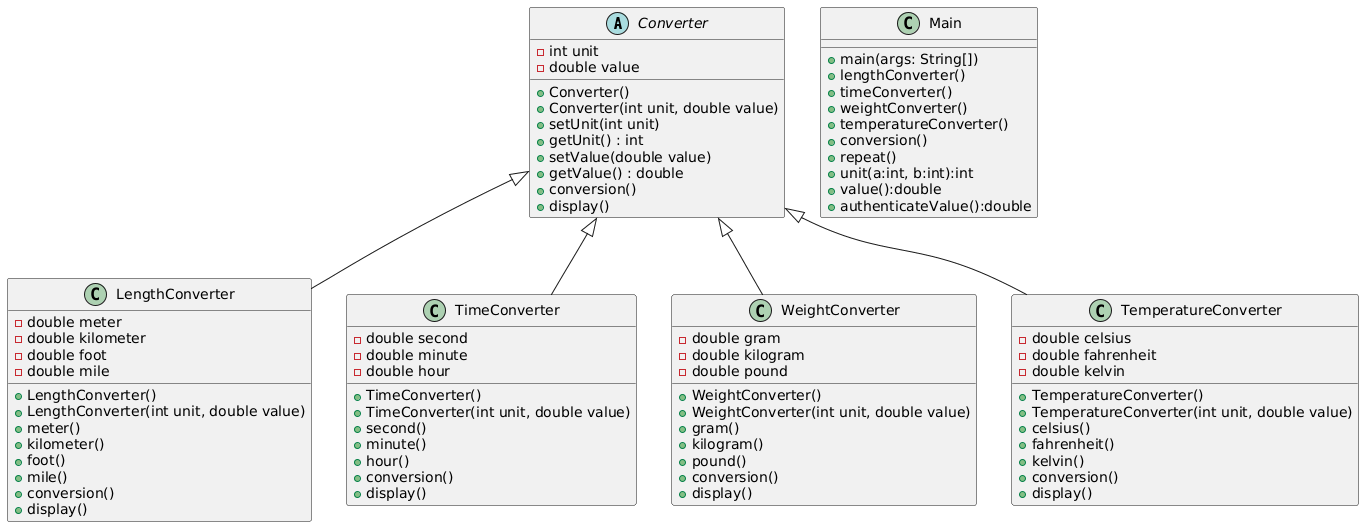

The diagram above was rendered by PlantUML. Its source (embedded in the PNG):
@startuml
abstract class Converter {
    - int unit
    - double value
    + Converter()
    + Converter(int unit, double value)
    + setUnit(int unit)
    + getUnit() : int
    + setValue(double value)
    + getValue() : double
    + conversion()
    + display()
}

class LengthConverter {
    - double meter
    - double kilometer
    - double foot
    - double mile
    + LengthConverter()
    + LengthConverter(int unit, double value)
    + meter()
    + kilometer()
    + foot()
    + mile()
    + conversion()
    + display()
}

class TimeConverter {
    - double second
    - double minute
    - double hour
    + TimeConverter()
    + TimeConverter(int unit, double value)
    + second()
    + minute()
    + hour()
    + conversion()
    + display()
}

class WeightConverter {
    - double gram
    - double kilogram
    - double pound
    + WeightConverter()
    + WeightConverter(int unit, double value)
    + gram()
    + kilogram()
    + pound()
    + conversion()
    + display()
}

class TemperatureConverter {
    - double celsius
    - double fahrenheit
    - double kelvin
    + TemperatureConverter()
    + TemperatureConverter(int unit, double value)
    + celsius()
    + fahrenheit()
    + kelvin()
    + conversion()
    + display()
}

class Main {
    + main(args: String[])
    + lengthConverter()
    + timeConverter()
    + weightConverter()
    + temperatureConverter()
    + conversion()
    + repeat()
    + unit(a:int, b:int):int
    + value():double
    + authenticateValue():double
}

Converter <|-- LengthConverter
Converter <|-- TimeConverter
Converter <|-- WeightConverter
Converter <|-- TemperatureConverter
@enduml